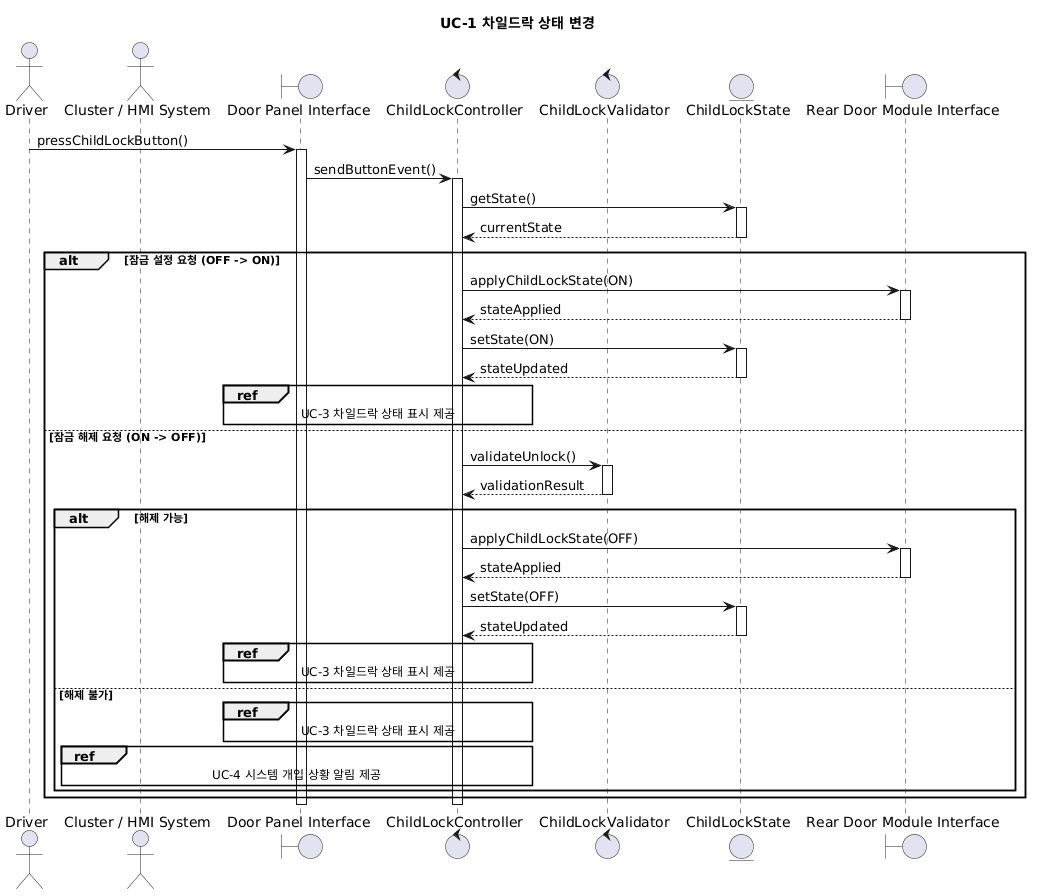

The diagram above was rendered by PlantUML. Its source (embedded in the PNG):
@startuml
title UC-1 차일드락 상태 변경

actor Driver
actor "Cluster / HMI System" as HMI
boundary "Door Panel Interface" as DPI
control "ChildLockController" as CLC
control "ChildLockValidator" as CLV
entity "ChildLockState" as CLS
boundary "Rear Door Module Interface" as RDMI

Driver -> DPI : pressChildLockButton()
activate DPI

DPI -> CLC : sendButtonEvent()
activate CLC

CLC -> CLS : getState()
activate CLS
CLS --> CLC : currentState
deactivate CLS

alt 잠금 설정 요청 (OFF -> ON)

    CLC -> RDMI : applyChildLockState(ON)
    activate RDMI
    RDMI --> CLC : stateApplied
    deactivate RDMI

    CLC -> CLS : setState(ON)
    activate CLS
    CLS --> CLC : stateUpdated
    deactivate CLS

    ref over CLC, DPI
      UC-3 차일드락 상태 표시 제공
    end ref

else 잠금 해제 요청 (ON -> OFF)

    CLC -> CLV : validateUnlock()
    activate CLV
    CLV --> CLC : validationResult
    deactivate CLV

    alt 해제 가능

        CLC -> RDMI : applyChildLockState(OFF)
        activate RDMI
        RDMI --> CLC : stateApplied
        deactivate RDMI

        CLC -> CLS : setState(OFF)
        activate CLS
        CLS --> CLC : stateUpdated
        deactivate CLS

        ref over CLC, DPI
          UC-3 차일드락 상태 표시 제공
        end ref

    else 해제 불가

        ref over CLC, DPI
          UC-3 차일드락 상태 표시 제공
        end ref

        ref over CLC, HMI
          UC-4 시스템 개입 상황 알림 제공
        end ref

    end
end

deactivate CLC
deactivate DPI
@enduml